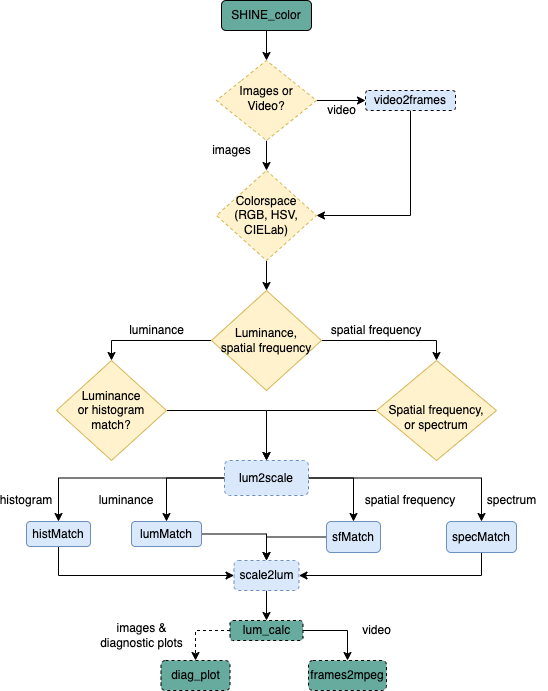

The diagram above was exported from draw.io. Its source (the exported page's mxGraphModel, read from the mxfile embedded in the PNG):
<mxGraphModel dx="946" dy="589" grid="1" gridSize="10" guides="1" tooltips="1" connect="1" arrows="1" fold="1" page="1" pageScale="1" pageWidth="583" pageHeight="827" math="0" shadow="0">
  <root>
    <mxCell id="WIyWlLk6GJQsqaUBKTNV-0" />
    <mxCell id="WIyWlLk6GJQsqaUBKTNV-1" parent="WIyWlLk6GJQsqaUBKTNV-0" />
    <mxCell id="9fy1rZF99TsEL6GiKq6L-29" value="" style="edgeStyle=orthogonalEdgeStyle;rounded=0;orthogonalLoop=1;jettySize=auto;html=1;" parent="WIyWlLk6GJQsqaUBKTNV-1" source="WIyWlLk6GJQsqaUBKTNV-3" target="WIyWlLk6GJQsqaUBKTNV-6" edge="1">
      <mxGeometry relative="1" as="geometry" />
    </mxCell>
    <mxCell id="WIyWlLk6GJQsqaUBKTNV-3" value="SHINE_color" style="rounded=1;whiteSpace=wrap;html=1;fontSize=12;glass=0;strokeWidth=1;shadow=0;fillColor=#67AB9F;" parent="WIyWlLk6GJQsqaUBKTNV-1" vertex="1">
      <mxGeometry x="255" y="40" width="90" height="30" as="geometry" />
    </mxCell>
    <mxCell id="9fy1rZF99TsEL6GiKq6L-30" value="" style="edgeStyle=orthogonalEdgeStyle;rounded=0;orthogonalLoop=1;jettySize=auto;html=1;entryX=0.5;entryY=0;entryDx=0;entryDy=0;" parent="WIyWlLk6GJQsqaUBKTNV-1" source="WIyWlLk6GJQsqaUBKTNV-6" target="ILdA9_NAi8pW_3MvOUeY-3" edge="1">
      <mxGeometry relative="1" as="geometry">
        <mxPoint x="300" y="250" as="targetPoint" />
      </mxGeometry>
    </mxCell>
    <mxCell id="9fy1rZF99TsEL6GiKq6L-32" value="" style="edgeStyle=orthogonalEdgeStyle;rounded=0;orthogonalLoop=1;jettySize=auto;html=1;" parent="WIyWlLk6GJQsqaUBKTNV-1" source="WIyWlLk6GJQsqaUBKTNV-6" target="WIyWlLk6GJQsqaUBKTNV-7" edge="1">
      <mxGeometry relative="1" as="geometry" />
    </mxCell>
    <mxCell id="WIyWlLk6GJQsqaUBKTNV-6" value="Images or Video?" style="rhombus;whiteSpace=wrap;html=1;shadow=0;fontFamily=Helvetica;fontSize=12;align=center;strokeWidth=1;spacing=6;spacingTop=-4;fillColor=#fff2cc;strokeColor=#d6b656;sketch=0;fillStyle=solid;rounded=1;arcSize=0;dashed=1;" parent="WIyWlLk6GJQsqaUBKTNV-1" vertex="1">
      <mxGeometry x="250" y="100" width="100" height="80" as="geometry" />
    </mxCell>
    <mxCell id="ILdA9_NAi8pW_3MvOUeY-88" value="" style="edgeStyle=orthogonalEdgeStyle;rounded=0;orthogonalLoop=1;jettySize=auto;html=1;entryX=1;entryY=0.5;entryDx=0;entryDy=0;exitX=0.5;exitY=1;exitDx=0;exitDy=0;" parent="WIyWlLk6GJQsqaUBKTNV-1" source="WIyWlLk6GJQsqaUBKTNV-7" target="ILdA9_NAi8pW_3MvOUeY-3" edge="1">
      <mxGeometry relative="1" as="geometry">
        <mxPoint x="470" y="220" as="targetPoint" />
        <Array as="points">
          <mxPoint x="444" y="255" />
        </Array>
      </mxGeometry>
    </mxCell>
    <mxCell id="WIyWlLk6GJQsqaUBKTNV-7" value="video2frames" style="rounded=1;whiteSpace=wrap;html=1;fontSize=12;glass=0;strokeWidth=1;shadow=0;fillColor=#dae8fc;strokeColor=default;sketch=0;container=0;dashed=1;" parent="WIyWlLk6GJQsqaUBKTNV-1" vertex="1">
      <mxGeometry x="399" y="130" width="90" height="20" as="geometry" />
    </mxCell>
    <mxCell id="9fy1rZF99TsEL6GiKq6L-53" value="" style="edgeStyle=orthogonalEdgeStyle;rounded=0;orthogonalLoop=1;jettySize=auto;html=1;" parent="WIyWlLk6GJQsqaUBKTNV-1" source="ILdA9_NAi8pW_3MvOUeY-3" target="ILdA9_NAi8pW_3MvOUeY-12" edge="1">
      <mxGeometry relative="1" as="geometry" />
    </mxCell>
    <mxCell id="ILdA9_NAi8pW_3MvOUeY-3" value="Colorspace&lt;br&gt;(RGB, HSV,&lt;br&gt;CIELab)" style="rhombus;whiteSpace=wrap;html=1;fillColor=#fff2cc;strokeColor=#d6b656;dashed=1;" parent="WIyWlLk6GJQsqaUBKTNV-1" vertex="1">
      <mxGeometry x="250" y="210" width="100" height="90" as="geometry" />
    </mxCell>
    <mxCell id="9fy1rZF99TsEL6GiKq6L-55" style="edgeStyle=orthogonalEdgeStyle;rounded=0;orthogonalLoop=1;jettySize=auto;html=1;entryX=0.5;entryY=0;entryDx=0;entryDy=0;" parent="WIyWlLk6GJQsqaUBKTNV-1" source="ILdA9_NAi8pW_3MvOUeY-12" target="ILdA9_NAi8pW_3MvOUeY-15" edge="1">
      <mxGeometry relative="1" as="geometry" />
    </mxCell>
    <mxCell id="9fy1rZF99TsEL6GiKq6L-56" style="edgeStyle=orthogonalEdgeStyle;rounded=0;orthogonalLoop=1;jettySize=auto;html=1;entryX=0.5;entryY=0;entryDx=0;entryDy=0;" parent="WIyWlLk6GJQsqaUBKTNV-1" source="ILdA9_NAi8pW_3MvOUeY-12" target="ILdA9_NAi8pW_3MvOUeY-67" edge="1">
      <mxGeometry relative="1" as="geometry" />
    </mxCell>
    <mxCell id="ILdA9_NAi8pW_3MvOUeY-12" value="Luminance,&lt;br&gt;spatial frequency&lt;br&gt;" style="rhombus;whiteSpace=wrap;html=1;fillColor=#fff2cc;strokeColor=#d6b656;" parent="WIyWlLk6GJQsqaUBKTNV-1" vertex="1">
      <mxGeometry x="245" y="330" width="110" height="100" as="geometry" />
    </mxCell>
    <mxCell id="9fy1rZF99TsEL6GiKq6L-59" style="edgeStyle=orthogonalEdgeStyle;rounded=0;orthogonalLoop=1;jettySize=auto;html=1;entryX=0.5;entryY=0;entryDx=0;entryDy=0;" parent="WIyWlLk6GJQsqaUBKTNV-1" source="ILdA9_NAi8pW_3MvOUeY-15" target="9fy1rZF99TsEL6GiKq6L-1" edge="1">
      <mxGeometry relative="1" as="geometry" />
    </mxCell>
    <mxCell id="ILdA9_NAi8pW_3MvOUeY-15" value="Luminance&lt;br&gt;or histogram &lt;br&gt;match?" style="rhombus;whiteSpace=wrap;html=1;fillColor=#fff2cc;strokeColor=#d6b656;" parent="WIyWlLk6GJQsqaUBKTNV-1" vertex="1">
      <mxGeometry x="90" y="400" width="110" height="100" as="geometry" />
    </mxCell>
    <mxCell id="9fy1rZF99TsEL6GiKq6L-66" style="edgeStyle=orthogonalEdgeStyle;rounded=0;orthogonalLoop=1;jettySize=auto;html=1;entryX=0.5;entryY=0;entryDx=0;entryDy=0;" parent="WIyWlLk6GJQsqaUBKTNV-1" source="ILdA9_NAi8pW_3MvOUeY-31" target="9fy1rZF99TsEL6GiKq6L-2" edge="1">
      <mxGeometry relative="1" as="geometry" />
    </mxCell>
    <mxCell id="ILdA9_NAi8pW_3MvOUeY-31" value="lumMatch" style="rounded=1;whiteSpace=wrap;html=1;fillColor=#dae8fc;strokeColor=#6c8ebf;" parent="WIyWlLk6GJQsqaUBKTNV-1" vertex="1">
      <mxGeometry x="165" y="561" width="70" height="25" as="geometry" />
    </mxCell>
    <mxCell id="9fy1rZF99TsEL6GiKq6L-64" style="edgeStyle=orthogonalEdgeStyle;rounded=0;orthogonalLoop=1;jettySize=auto;html=1;entryX=0;entryY=0.5;entryDx=0;entryDy=0;" parent="WIyWlLk6GJQsqaUBKTNV-1" source="ILdA9_NAi8pW_3MvOUeY-52" target="9fy1rZF99TsEL6GiKq6L-2" edge="1">
      <mxGeometry relative="1" as="geometry">
        <Array as="points">
          <mxPoint x="92" y="615" />
        </Array>
      </mxGeometry>
    </mxCell>
    <mxCell id="ILdA9_NAi8pW_3MvOUeY-52" value="histMatch" style="rounded=1;whiteSpace=wrap;html=1;fillColor=#dae8fc;strokeColor=#6c8ebf;" parent="WIyWlLk6GJQsqaUBKTNV-1" vertex="1">
      <mxGeometry x="60" y="561" width="64" height="25" as="geometry" />
    </mxCell>
    <mxCell id="ILdA9_NAi8pW_3MvOUeY-64" value="histogram" style="text;html=1;strokeColor=none;fillColor=none;align=center;verticalAlign=middle;whiteSpace=wrap;rounded=0;" parent="WIyWlLk6GJQsqaUBKTNV-1" vertex="1">
      <mxGeometry x="40" y="530" width="40" height="20" as="geometry" />
    </mxCell>
    <mxCell id="ILdA9_NAi8pW_3MvOUeY-65" value="luminance" style="text;html=1;strokeColor=none;fillColor=none;align=center;verticalAlign=middle;whiteSpace=wrap;rounded=0;" parent="WIyWlLk6GJQsqaUBKTNV-1" vertex="1">
      <mxGeometry x="140" y="530" width="40" height="20" as="geometry" />
    </mxCell>
    <mxCell id="9fy1rZF99TsEL6GiKq6L-61" style="edgeStyle=orthogonalEdgeStyle;rounded=0;orthogonalLoop=1;jettySize=auto;html=1;entryX=0.5;entryY=0;entryDx=0;entryDy=0;" parent="WIyWlLk6GJQsqaUBKTNV-1" source="ILdA9_NAi8pW_3MvOUeY-67" target="9fy1rZF99TsEL6GiKq6L-1" edge="1">
      <mxGeometry relative="1" as="geometry" />
    </mxCell>
    <mxCell id="ILdA9_NAi8pW_3MvOUeY-67" value="&lt;br&gt;Spatial frequency,&lt;br&gt;or spectrum" style="rhombus;whiteSpace=wrap;html=1;fillColor=#fff2cc;strokeColor=#d6b656;" parent="WIyWlLk6GJQsqaUBKTNV-1" vertex="1">
      <mxGeometry x="410" y="400" width="120" height="100" as="geometry" />
    </mxCell>
    <mxCell id="ILdA9_NAi8pW_3MvOUeY-69" value="spatial frequency" style="text;html=1;strokeColor=none;fillColor=none;align=center;verticalAlign=middle;whiteSpace=wrap;rounded=0;" parent="WIyWlLk6GJQsqaUBKTNV-1" vertex="1">
      <mxGeometry x="360" y="360" width="100" height="20" as="geometry" />
    </mxCell>
    <mxCell id="9fy1rZF99TsEL6GiKq6L-68" style="edgeStyle=orthogonalEdgeStyle;rounded=0;orthogonalLoop=1;jettySize=auto;html=1;entryX=0.5;entryY=0;entryDx=0;entryDy=0;" parent="WIyWlLk6GJQsqaUBKTNV-1" source="ILdA9_NAi8pW_3MvOUeY-70" target="9fy1rZF99TsEL6GiKq6L-2" edge="1">
      <mxGeometry relative="1" as="geometry" />
    </mxCell>
    <mxCell id="ILdA9_NAi8pW_3MvOUeY-70" value="sfMatch" style="rounded=1;whiteSpace=wrap;html=1;fillColor=#dae8fc;strokeColor=#6c8ebf;" parent="WIyWlLk6GJQsqaUBKTNV-1" vertex="1">
      <mxGeometry x="360" y="561" width="54" height="31" as="geometry" />
    </mxCell>
    <mxCell id="9fy1rZF99TsEL6GiKq6L-67" style="edgeStyle=orthogonalEdgeStyle;rounded=0;orthogonalLoop=1;jettySize=auto;html=1;entryX=1;entryY=0.5;entryDx=0;entryDy=0;" parent="WIyWlLk6GJQsqaUBKTNV-1" source="ILdA9_NAi8pW_3MvOUeY-71" target="9fy1rZF99TsEL6GiKq6L-2" edge="1">
      <mxGeometry relative="1" as="geometry">
        <Array as="points">
          <mxPoint x="515" y="615" />
        </Array>
      </mxGeometry>
    </mxCell>
    <mxCell id="ILdA9_NAi8pW_3MvOUeY-71" value="specMatch" style="rounded=1;whiteSpace=wrap;html=1;fillColor=#dae8fc;strokeColor=#6c8ebf;" parent="WIyWlLk6GJQsqaUBKTNV-1" vertex="1">
      <mxGeometry x="480" y="561" width="70" height="31" as="geometry" />
    </mxCell>
    <mxCell id="ILdA9_NAi8pW_3MvOUeY-74" value="spatial frequency" style="text;html=1;strokeColor=none;fillColor=none;align=center;verticalAlign=middle;whiteSpace=wrap;rounded=0;" parent="WIyWlLk6GJQsqaUBKTNV-1" vertex="1">
      <mxGeometry x="394" y="530" width="100" height="20" as="geometry" />
    </mxCell>
    <mxCell id="ILdA9_NAi8pW_3MvOUeY-75" value="spectrum" style="text;html=1;strokeColor=none;fillColor=none;align=center;verticalAlign=middle;whiteSpace=wrap;rounded=0;" parent="WIyWlLk6GJQsqaUBKTNV-1" vertex="1">
      <mxGeometry x="510" y="530" width="71" height="20" as="geometry" />
    </mxCell>
    <mxCell id="9fy1rZF99TsEL6GiKq6L-22" style="edgeStyle=orthogonalEdgeStyle;rounded=0;orthogonalLoop=1;jettySize=auto;html=1;entryX=0.5;entryY=0;entryDx=0;entryDy=0;dashed=1;" parent="WIyWlLk6GJQsqaUBKTNV-1" source="ILdA9_NAi8pW_3MvOUeY-92" target="ILdA9_NAi8pW_3MvOUeY-93" edge="1">
      <mxGeometry relative="1" as="geometry">
        <Array as="points">
          <mxPoint x="229" y="670" />
        </Array>
      </mxGeometry>
    </mxCell>
    <mxCell id="9fy1rZF99TsEL6GiKq6L-70" style="edgeStyle=orthogonalEdgeStyle;rounded=0;orthogonalLoop=1;jettySize=auto;html=1;entryX=0.5;entryY=0;entryDx=0;entryDy=0;" parent="WIyWlLk6GJQsqaUBKTNV-1" source="ILdA9_NAi8pW_3MvOUeY-92" target="ILdA9_NAi8pW_3MvOUeY-96" edge="1">
      <mxGeometry relative="1" as="geometry">
        <mxPoint x="380" y="690" as="targetPoint" />
      </mxGeometry>
    </mxCell>
    <mxCell id="ILdA9_NAi8pW_3MvOUeY-92" value="lum_calc" style="rounded=1;whiteSpace=wrap;html=1;fillColor=#67AB9F;dashed=1;" parent="WIyWlLk6GJQsqaUBKTNV-1" vertex="1">
      <mxGeometry x="263.5" y="660" width="73" height="20" as="geometry" />
    </mxCell>
    <mxCell id="ILdA9_NAi8pW_3MvOUeY-93" value="diag_plot" style="rounded=1;whiteSpace=wrap;html=1;fillColor=#67AB9F;dashed=1;" parent="WIyWlLk6GJQsqaUBKTNV-1" vertex="1">
      <mxGeometry x="194.5" y="700" width="69" height="30" as="geometry" />
    </mxCell>
    <mxCell id="ILdA9_NAi8pW_3MvOUeY-96" value="frames2mpeg" style="rounded=1;whiteSpace=wrap;html=1;fillColor=#67AB9F;dashed=1;" parent="WIyWlLk6GJQsqaUBKTNV-1" vertex="1">
      <mxGeometry x="342" y="700" width="78" height="30" as="geometry" />
    </mxCell>
    <mxCell id="9fy1rZF99TsEL6GiKq6L-7" style="edgeStyle=orthogonalEdgeStyle;rounded=0;orthogonalLoop=1;jettySize=auto;html=1;entryX=0.5;entryY=0;entryDx=0;entryDy=0;" parent="WIyWlLk6GJQsqaUBKTNV-1" source="9fy1rZF99TsEL6GiKq6L-1" target="ILdA9_NAi8pW_3MvOUeY-31" edge="1">
      <mxGeometry relative="1" as="geometry">
        <mxPoint x="104" y="655" as="targetPoint" />
      </mxGeometry>
    </mxCell>
    <mxCell id="9fy1rZF99TsEL6GiKq6L-11" style="edgeStyle=orthogonalEdgeStyle;rounded=0;orthogonalLoop=1;jettySize=auto;html=1;entryX=0.5;entryY=0;entryDx=0;entryDy=0;" parent="WIyWlLk6GJQsqaUBKTNV-1" source="9fy1rZF99TsEL6GiKq6L-1" target="ILdA9_NAi8pW_3MvOUeY-52" edge="1">
      <mxGeometry relative="1" as="geometry" />
    </mxCell>
    <mxCell id="9fy1rZF99TsEL6GiKq6L-62" style="edgeStyle=orthogonalEdgeStyle;rounded=0;orthogonalLoop=1;jettySize=auto;html=1;entryX=0.5;entryY=0;entryDx=0;entryDy=0;" parent="WIyWlLk6GJQsqaUBKTNV-1" source="9fy1rZF99TsEL6GiKq6L-1" target="ILdA9_NAi8pW_3MvOUeY-70" edge="1">
      <mxGeometry relative="1" as="geometry" />
    </mxCell>
    <mxCell id="9fy1rZF99TsEL6GiKq6L-63" style="edgeStyle=orthogonalEdgeStyle;rounded=0;orthogonalLoop=1;jettySize=auto;html=1;entryX=0.5;entryY=0;entryDx=0;entryDy=0;" parent="WIyWlLk6GJQsqaUBKTNV-1" source="9fy1rZF99TsEL6GiKq6L-1" target="ILdA9_NAi8pW_3MvOUeY-71" edge="1">
      <mxGeometry relative="1" as="geometry" />
    </mxCell>
    <mxCell id="9fy1rZF99TsEL6GiKq6L-1" value="lum2scale" style="rounded=1;whiteSpace=wrap;html=1;fillColor=#dae8fc;strokeColor=#6c8ebf;dashed=1;" parent="WIyWlLk6GJQsqaUBKTNV-1" vertex="1">
      <mxGeometry x="258" y="500" width="84" height="35" as="geometry" />
    </mxCell>
    <mxCell id="9fy1rZF99TsEL6GiKq6L-69" value="" style="edgeStyle=orthogonalEdgeStyle;rounded=0;orthogonalLoop=1;jettySize=auto;html=1;" parent="WIyWlLk6GJQsqaUBKTNV-1" source="9fy1rZF99TsEL6GiKq6L-2" target="ILdA9_NAi8pW_3MvOUeY-92" edge="1">
      <mxGeometry relative="1" as="geometry" />
    </mxCell>
    <mxCell id="9fy1rZF99TsEL6GiKq6L-2" value="scale2lum" style="rounded=1;whiteSpace=wrap;html=1;fillColor=#dae8fc;strokeColor=#6c8ebf;dashed=1;" parent="WIyWlLk6GJQsqaUBKTNV-1" vertex="1">
      <mxGeometry x="267.5" y="600" width="65" height="30" as="geometry" />
    </mxCell>
    <mxCell id="9fy1rZF99TsEL6GiKq6L-24" value="video" style="text;html=1;align=center;verticalAlign=middle;resizable=0;points=[];autosize=1;strokeColor=none;fillColor=none;" parent="WIyWlLk6GJQsqaUBKTNV-1" vertex="1">
      <mxGeometry x="390" y="660" width="40" height="20" as="geometry" />
    </mxCell>
    <mxCell id="9fy1rZF99TsEL6GiKq6L-33" value="video" style="text;html=1;align=center;verticalAlign=middle;resizable=0;points=[];autosize=1;strokeColor=none;fillColor=none;" parent="WIyWlLk6GJQsqaUBKTNV-1" vertex="1">
      <mxGeometry x="355" y="140" width="40" height="20" as="geometry" />
    </mxCell>
    <mxCell id="9fy1rZF99TsEL6GiKq6L-52" value="images" style="text;html=1;align=center;verticalAlign=middle;resizable=0;points=[];autosize=1;strokeColor=none;fillColor=none;" parent="WIyWlLk6GJQsqaUBKTNV-1" vertex="1">
      <mxGeometry x="240" y="180" width="50" height="20" as="geometry" />
    </mxCell>
    <mxCell id="9fy1rZF99TsEL6GiKq6L-57" value="luminance" style="text;html=1;align=center;verticalAlign=middle;resizable=0;points=[];autosize=1;strokeColor=none;fillColor=none;" parent="WIyWlLk6GJQsqaUBKTNV-1" vertex="1">
      <mxGeometry x="155" y="360" width="70" height="20" as="geometry" />
    </mxCell>
    <mxCell id="9fy1rZF99TsEL6GiKq6L-71" value="images &amp;amp;&lt;br&gt;diagnostic plots" style="text;html=1;align=center;verticalAlign=middle;resizable=0;points=[];autosize=1;strokeColor=none;fillColor=none;" parent="WIyWlLk6GJQsqaUBKTNV-1" vertex="1">
      <mxGeometry x="125" y="660" width="100" height="30" as="geometry" />
    </mxCell>
  </root>
</mxGraphModel>